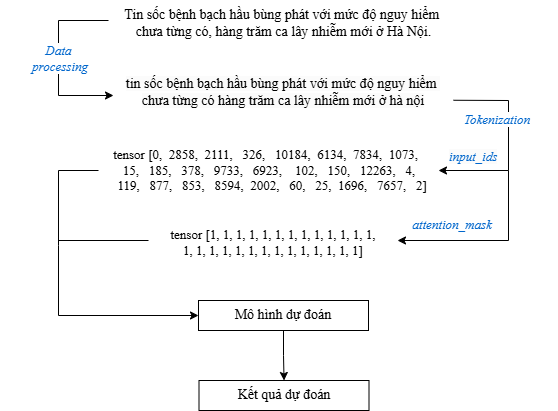

The diagram above was exported from draw.io. Its source (the exported page's mxGraphModel, read from the mxfile embedded in the PNG):
<mxGraphModel dx="882" dy="467" grid="1" gridSize="10" guides="1" tooltips="1" connect="1" arrows="1" fold="1" page="1" pageScale="1" pageWidth="850" pageHeight="1100" math="0" shadow="0">
  <root>
    <mxCell id="0" />
    <mxCell id="1" parent="0" />
    <mxCell id="JqHysDU821S4knxLVoTR-2" value="Tin sốc bệnh bạch hầu bùng phát với mức độ nguy hiểm &#10;chưa từng có, hàng trăm ca lây nhiễm mới ở Hà Nội." style="text;whiteSpace=wrap;align=center;fontFamily=Times New Roman;fontSize=14;" vertex="1" parent="1">
      <mxGeometry x="258" y="80" width="335" height="50" as="geometry" />
    </mxCell>
    <mxCell id="JqHysDU821S4knxLVoTR-3" value="&lt;span style=&quot;color: rgb(0, 0, 0); font-family: &amp;quot;Times New Roman&amp;quot;; font-size: 14px; font-style: normal; font-variant-ligatures: normal; font-variant-caps: normal; font-weight: 400; letter-spacing: normal; orphans: 2; text-indent: 0px; text-transform: none; widows: 2; word-spacing: 0px; -webkit-text-stroke-width: 0px; white-space: normal; background-color: rgb(251, 251, 251); text-decoration-thickness: initial; text-decoration-style: initial; text-decoration-color: initial; float: none; display: inline !important;&quot;&gt;tin sốc bệnh bạch hầu bùng phát với mức độ&amp;nbsp;nguy hiểm&amp;nbsp;&lt;/span&gt;&lt;br style=&quot;forced-color-adjust: none; padding: 0px; margin: 0px; color: rgb(0, 0, 0); font-family: &amp;quot;Times New Roman&amp;quot;; font-size: 14px; font-style: normal; font-variant-ligatures: normal; font-variant-caps: normal; font-weight: 400; letter-spacing: normal; orphans: 2; text-indent: 0px; text-transform: none; widows: 2; word-spacing: 0px; -webkit-text-stroke-width: 0px; white-space: normal; background-color: rgb(251, 251, 251); text-decoration-thickness: initial; text-decoration-style: initial; text-decoration-color: initial;&quot;&gt;&lt;span style=&quot;color: rgb(0, 0, 0); font-family: &amp;quot;Times New Roman&amp;quot;; font-size: 14px; font-style: normal; font-variant-ligatures: normal; font-variant-caps: normal; font-weight: 400; letter-spacing: normal; orphans: 2; text-indent: 0px; text-transform: none; widows: 2; word-spacing: 0px; -webkit-text-stroke-width: 0px; white-space: normal; background-color: rgb(251, 251, 251); text-decoration-thickness: initial; text-decoration-style: initial; text-decoration-color: initial; float: none; display: inline !important;&quot;&gt;chưa từng có hàng trăm ca lây nhiễm mới ở hà nội&lt;/span&gt;" style="text;whiteSpace=wrap;html=1;align=center;" vertex="1" parent="1">
      <mxGeometry x="255" y="149" width="340" height="60" as="geometry" />
    </mxCell>
    <mxCell id="JqHysDU821S4knxLVoTR-4" value="" style="endArrow=classic;html=1;rounded=0;entryX=0;entryY=0.5;entryDx=0;entryDy=0;" edge="1" parent="1">
      <mxGeometry width="50" height="50" relative="1" as="geometry">
        <mxPoint x="250" y="100" as="sourcePoint" />
        <mxPoint x="255" y="175" as="targetPoint" />
        <Array as="points">
          <mxPoint x="200" y="100" />
          <mxPoint x="200" y="175" />
        </Array>
      </mxGeometry>
    </mxCell>
    <mxCell id="JqHysDU821S4knxLVoTR-5" value="Data&amp;nbsp;&lt;div style=&quot;font-size: 13px;&quot;&gt;processing&lt;/div&gt;" style="text;html=1;align=center;verticalAlign=middle;whiteSpace=wrap;rounded=0;fontFamily=Times New Roman;fontSize=13;labelBackgroundColor=#FFFFFF;fontStyle=2;fontColor=#0066CC;" vertex="1" parent="1">
      <mxGeometry x="142" y="123" width="120" height="30" as="geometry" />
    </mxCell>
    <mxCell id="JqHysDU821S4knxLVoTR-7" value="" style="endArrow=classic;html=1;rounded=0;" edge="1" parent="1" source="JqHysDU821S4knxLVoTR-3">
      <mxGeometry width="50" height="50" relative="1" as="geometry">
        <mxPoint x="630" y="260" as="sourcePoint" />
        <mxPoint x="580" y="250" as="targetPoint" />
        <Array as="points">
          <mxPoint x="650" y="180" />
          <mxPoint x="650" y="250" />
        </Array>
      </mxGeometry>
    </mxCell>
    <mxCell id="JqHysDU821S4knxLVoTR-8" value="tensor [0,  2858,  2111,   326,   10184,  6134,  7834,  1073,    15,   185,   378,   9733,   6923,    102,   150,   12263,   4,   119,   877,   853,   8594,  2002,   60,   25,  1696,   7657,   2]" style="text;whiteSpace=wrap;fontFamily=Times New Roman;fontSize=13;align=center;" vertex="1" parent="1">
      <mxGeometry x="250" y="220" width="325" height="50" as="geometry" />
    </mxCell>
    <mxCell id="JqHysDU821S4knxLVoTR-9" value="Tokenization" style="text;html=1;align=center;verticalAlign=middle;whiteSpace=wrap;rounded=0;fontFamily=Times New Roman;fontSize=13;labelBackgroundColor=#FFFFFF;fontStyle=2;fontColor=#0066CC;" vertex="1" parent="1">
      <mxGeometry x="579" y="184" width="120" height="30" as="geometry" />
    </mxCell>
    <mxCell id="JqHysDU821S4knxLVoTR-11" value="&lt;span style=&quot;font-size: 13px; text-align: left; background-color: rgb(251, 251, 251);&quot;&gt;input_ids&lt;/span&gt;" style="text;html=1;align=center;verticalAlign=middle;whiteSpace=wrap;rounded=0;fontFamily=Times New Roman;fontSize=13;labelBackgroundColor=#FFFFFF;fontStyle=2;fontColor=#0066CC;" vertex="1" parent="1">
      <mxGeometry x="560" y="226" width="110" height="20" as="geometry" />
    </mxCell>
    <mxCell id="JqHysDU821S4knxLVoTR-13" value="tensor [1, 1, 1, 1, 1, 1, 1, 1, 1, 1, 1, 1, 1, 1, 1, 1, 1, 1, 1, 1, 1, 1, 1, 1, 1, 1, 1]" style="text;whiteSpace=wrap;fontSize=13;align=center;fontFamily=Times New Roman;" vertex="1" parent="1">
      <mxGeometry x="310" y="300" width="210" height="40" as="geometry" />
    </mxCell>
    <mxCell id="JqHysDU821S4knxLVoTR-14" value="" style="endArrow=classic;html=1;rounded=0;" edge="1" parent="1">
      <mxGeometry width="50" height="50" relative="1" as="geometry">
        <mxPoint x="650" y="250" as="sourcePoint" />
        <mxPoint x="539" y="320" as="targetPoint" />
        <Array as="points">
          <mxPoint x="650" y="320" />
        </Array>
      </mxGeometry>
    </mxCell>
    <mxCell id="JqHysDU821S4knxLVoTR-15" value="attention_mask" style="text;html=1;align=center;verticalAlign=middle;whiteSpace=wrap;rounded=0;fontFamily=Times New Roman;fontSize=13;labelBackgroundColor=#FFFFFF;fontStyle=2;fontColor=#0066CC;" vertex="1" parent="1">
      <mxGeometry x="539" y="294" width="110" height="20" as="geometry" />
    </mxCell>
    <mxCell id="JqHysDU821S4knxLVoTR-16" value="" style="endArrow=classic;html=1;rounded=0;entryX=0;entryY=0.5;entryDx=0;entryDy=0;" edge="1" parent="1" target="JqHysDU821S4knxLVoTR-19">
      <mxGeometry width="50" height="50" relative="1" as="geometry">
        <mxPoint x="240" y="250" as="sourcePoint" />
        <mxPoint x="280" y="410" as="targetPoint" />
        <Array as="points">
          <mxPoint x="200" y="250" />
          <mxPoint x="200" y="325" />
          <mxPoint x="200" y="395" />
        </Array>
      </mxGeometry>
    </mxCell>
    <mxCell id="JqHysDU821S4knxLVoTR-18" value="" style="endArrow=none;html=1;rounded=0;" edge="1" parent="1">
      <mxGeometry width="50" height="50" relative="1" as="geometry">
        <mxPoint x="200" y="320" as="sourcePoint" />
        <mxPoint x="290" y="320" as="targetPoint" />
      </mxGeometry>
    </mxCell>
    <mxCell id="JqHysDU821S4knxLVoTR-21" value="" style="edgeStyle=orthogonalEdgeStyle;rounded=0;orthogonalLoop=1;jettySize=auto;html=1;" edge="1" parent="1" source="JqHysDU821S4knxLVoTR-19" target="JqHysDU821S4knxLVoTR-20">
      <mxGeometry relative="1" as="geometry" />
    </mxCell>
    <mxCell id="JqHysDU821S4knxLVoTR-19" value="&lt;font style=&quot;font-size: 14px;&quot; face=&quot;Times New Roman&quot;&gt;Mô hình dự đoán&lt;/font&gt;" style="rounded=0;whiteSpace=wrap;html=1;" vertex="1" parent="1">
      <mxGeometry x="340" y="380" width="170" height="30" as="geometry" />
    </mxCell>
    <mxCell id="JqHysDU821S4knxLVoTR-20" value="&lt;font style=&quot;font-size: 14px;&quot; face=&quot;Times New Roman&quot;&gt;Kết quả dự đoán&lt;/font&gt;" style="rounded=0;whiteSpace=wrap;html=1;" vertex="1" parent="1">
      <mxGeometry x="340.5" y="460" width="170" height="30" as="geometry" />
    </mxCell>
  </root>
</mxGraphModel>